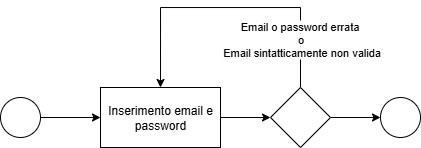

The diagram above was exported from draw.io. Its source (the exported page's mxGraphModel, read from the mxfile embedded in the PNG):
<mxGraphModel dx="595" dy="301" grid="1" gridSize="10" guides="1" tooltips="1" connect="1" arrows="1" fold="1" page="1" pageScale="1" pageWidth="2000" pageHeight="700" math="0" shadow="0">
  <root>
    <mxCell id="0" />
    <mxCell id="1" parent="0" />
    <mxCell id="o_h_sYl8SR0KhoSphr9v-3" style="edgeStyle=orthogonalEdgeStyle;rounded=0;orthogonalLoop=1;jettySize=auto;html=1;entryX=0;entryY=0.5;entryDx=0;entryDy=0;" parent="1" source="o_h_sYl8SR0KhoSphr9v-1" target="o_h_sYl8SR0KhoSphr9v-2" edge="1">
      <mxGeometry relative="1" as="geometry" />
    </mxCell>
    <mxCell id="o_h_sYl8SR0KhoSphr9v-1" value="" style="ellipse;whiteSpace=wrap;html=1;aspect=fixed;" parent="1" vertex="1">
      <mxGeometry x="360" y="130" width="40" height="40" as="geometry" />
    </mxCell>
    <mxCell id="o_h_sYl8SR0KhoSphr9v-2" value="Inserimento email e password" style="rounded=0;whiteSpace=wrap;html=1;" parent="1" vertex="1">
      <mxGeometry x="460" y="120" width="120" height="60" as="geometry" />
    </mxCell>
    <mxCell id="1-AajFz1eLtIYIwIUjf6-15" style="edgeStyle=orthogonalEdgeStyle;rounded=0;orthogonalLoop=1;jettySize=auto;html=1;exitX=0.5;exitY=0;exitDx=0;exitDy=0;entryX=0.5;entryY=0;entryDx=0;entryDy=0;" parent="1" source="1-AajFz1eLtIYIwIUjf6-2" target="o_h_sYl8SR0KhoSphr9v-2" edge="1">
      <mxGeometry relative="1" as="geometry">
        <Array as="points">
          <mxPoint x="660" y="40" />
          <mxPoint x="520" y="40" />
        </Array>
        <mxPoint x="520" y="110" as="targetPoint" />
      </mxGeometry>
    </mxCell>
    <mxCell id="NiEDIUCIwpb1HzJZAAJL-1" value="Email o password errata" style="edgeLabel;html=1;align=center;verticalAlign=middle;resizable=0;points=[];" vertex="1" connectable="0" parent="1-AajFz1eLtIYIwIUjf6-15">
      <mxGeometry x="-0.5893" y="1" relative="1" as="geometry">
        <mxPoint as="offset" />
      </mxGeometry>
    </mxCell>
    <mxCell id="NiEDIUCIwpb1HzJZAAJL-2" value="o" style="edgeLabel;html=1;align=center;verticalAlign=middle;resizable=0;points=[];" vertex="1" connectable="0" parent="1-AajFz1eLtIYIwIUjf6-15">
      <mxGeometry x="-0.6909" relative="1" as="geometry">
        <mxPoint y="-2" as="offset" />
      </mxGeometry>
    </mxCell>
    <mxCell id="NiEDIUCIwpb1HzJZAAJL-3" value="Email sintatticamente non valida" style="edgeLabel;html=1;align=center;verticalAlign=middle;resizable=0;points=[];" vertex="1" connectable="0" parent="1-AajFz1eLtIYIwIUjf6-15">
      <mxGeometry x="-0.8338" y="-1" relative="1" as="geometry">
        <mxPoint y="-10" as="offset" />
      </mxGeometry>
    </mxCell>
    <mxCell id="1-AajFz1eLtIYIwIUjf6-20" style="edgeStyle=orthogonalEdgeStyle;rounded=0;orthogonalLoop=1;jettySize=auto;html=1;entryX=0;entryY=0.5;entryDx=0;entryDy=0;" parent="1" source="1-AajFz1eLtIYIwIUjf6-2" target="1-AajFz1eLtIYIwIUjf6-19" edge="1">
      <mxGeometry relative="1" as="geometry" />
    </mxCell>
    <mxCell id="1-AajFz1eLtIYIwIUjf6-2" value="" style="rhombus;whiteSpace=wrap;html=1;" parent="1" vertex="1">
      <mxGeometry x="630" y="120" width="60" height="60" as="geometry" />
    </mxCell>
    <mxCell id="1-AajFz1eLtIYIwIUjf6-13" style="edgeStyle=orthogonalEdgeStyle;rounded=0;orthogonalLoop=1;jettySize=auto;html=1;" parent="1" source="o_h_sYl8SR0KhoSphr9v-2" target="1-AajFz1eLtIYIwIUjf6-2" edge="1">
      <mxGeometry relative="1" as="geometry" />
    </mxCell>
    <mxCell id="1-AajFz1eLtIYIwIUjf6-19" value="" style="ellipse;whiteSpace=wrap;html=1;aspect=fixed;" parent="1" vertex="1">
      <mxGeometry x="740" y="130" width="40" height="40" as="geometry" />
    </mxCell>
  </root>
</mxGraphModel>